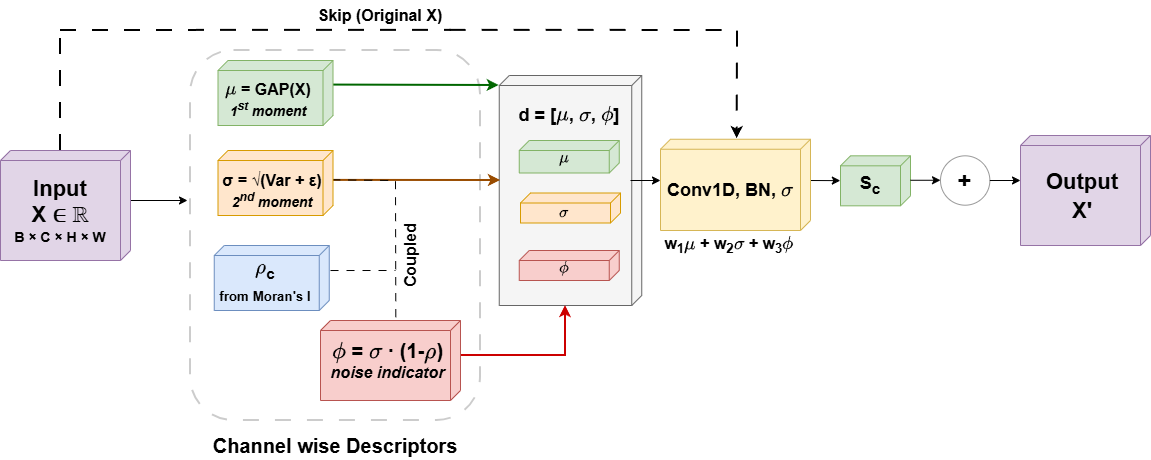

The diagram above was exported from draw.io. Its source (the exported page's mxGraphModel, read from the mxfile embedded in the PNG):
<mxGraphModel dx="2514" dy="874" grid="1" gridSize="10" guides="1" tooltips="1" connect="1" arrows="1" fold="1" page="1" pageScale="1" pageWidth="850" pageHeight="1100" math="1" shadow="0">
  <root>
    <mxCell id="0" />
    <mxCell id="1" parent="0" />
    <mxCell id="IksHCADja8j0ZWJ49efV-9" parent="1" style="verticalAlign=top;align=left;spacingTop=8;spacingLeft=2;spacingRight=12;shape=cube;size=10;direction=south;fontStyle=4;html=1;whiteSpace=wrap;fillColor=#f5f5f5;strokeColor=#666666;fontColor=#333333;" value="" vertex="1">
      <mxGeometry height="230" width="142.5" x="468.75" y="305" as="geometry" />
    </mxCell>
    <mxCell id="EVXIVjLIsQsO2kHcnzUT-49" parent="1" style="rounded=1;whiteSpace=wrap;html=1;dashed=1;dashPattern=8 8;strokeColor=#CCCCCC;strokeWidth=2;" value="" vertex="1">
      <mxGeometry height="370" width="290" x="160" y="280" as="geometry" />
    </mxCell>
    <mxCell id="EVXIVjLIsQsO2kHcnzUT-38" parent="1" style="ellipse;whiteSpace=wrap;html=1;aspect=fixed;strokeColor=#999999;" value="&lt;b&gt;&lt;font style=&quot;font-size: 24px;&quot;&gt;+&lt;/font&gt;&lt;/b&gt;" vertex="1">
      <mxGeometry height="49.37" width="49.37" x="910" y="385.32" as="geometry" />
    </mxCell>
    <mxCell id="EVXIVjLIsQsO2kHcnzUT-44" parent="1" style="text;html=1;whiteSpace=wrap;strokeColor=none;fillColor=none;align=center;verticalAlign=middle;rounded=0;" value="&lt;b&gt;&lt;font style=&quot;font-size: 18px; color: rgb(0, 0, 0);&quot;&gt;d = [\(\mu\), \(\sigma\), \(\phi\)]&lt;/font&gt;&lt;/b&gt;" vertex="1">
      <mxGeometry height="30" width="140" x="468.75" y="330" as="geometry" />
    </mxCell>
    <mxCell id="EVXIVjLIsQsO2kHcnzUT-50" edge="1" parent="1" style="endArrow=none;html=1;rounded=0;dashed=1;dashPattern=8 8;strokeColor=#000000;strokeWidth=2;entryX=0.944;entryY=0.994;entryDx=0;entryDy=0;entryPerimeter=0;" target="EVXIVjLIsQsO2kHcnzUT-71" value="">
      <mxGeometry height="50" relative="1" width="50" as="geometry">
        <mxPoint x="30" y="260" as="sourcePoint" />
        <mxPoint x="1040" y="260" as="targetPoint" />
      </mxGeometry>
    </mxCell>
    <mxCell id="EVXIVjLIsQsO2kHcnzUT-51" edge="1" parent="1" source="EVXIVjLIsQsO2kHcnzUT-71" style="endArrow=classic;html=1;rounded=0;entryX=-0.006;entryY=0.489;entryDx=0;entryDy=0;strokeColor=#000000;strokeWidth=2;exitX=0.935;exitY=0.994;exitDx=0;exitDy=0;exitPerimeter=0;entryPerimeter=0;dashed=1;dashPattern=8 8;" target="IksHCADja8j0ZWJ49efV-8" value="">
      <mxGeometry height="50" relative="1" width="50" as="geometry">
        <Array as="points">
          <mxPoint x="707" y="260" />
        </Array>
        <mxPoint x="693" y="253.75" as="sourcePoint" />
        <mxPoint x="706.75" y="379.9999999999998" as="targetPoint" />
      </mxGeometry>
    </mxCell>
    <mxCell id="EVXIVjLIsQsO2kHcnzUT-52" edge="1" parent="1" source="IksHCADja8j0ZWJ49efV-1" style="endArrow=classic;html=1;rounded=0;exitX=0;exitY=0;exitDx=50;exitDy=0;exitPerimeter=0;" value="">
      <mxGeometry height="50" relative="1" width="50" as="geometry">
        <mxPoint x="390" y="440" as="sourcePoint" />
        <mxPoint x="157" y="430" as="targetPoint" />
      </mxGeometry>
    </mxCell>
    <mxCell id="EVXIVjLIsQsO2kHcnzUT-53" edge="1" parent="1" source="IksHCADja8j0ZWJ49efV-4" style="endArrow=classic;html=1;rounded=0;entryX=0;entryY=0;entryDx=10;entryDy=142.5;entryPerimeter=0;strokeWidth=2;strokeColor=#006600;exitX=0.378;exitY=0.008;exitDx=0;exitDy=0;exitPerimeter=0;" target="IksHCADja8j0ZWJ49efV-9" value="">
      <mxGeometry height="50" relative="1" width="50" as="geometry">
        <mxPoint x="530" y="460" as="sourcePoint" />
        <mxPoint x="471.03999999999996" y="381.95000000000005" as="targetPoint" />
      </mxGeometry>
    </mxCell>
    <mxCell id="EVXIVjLIsQsO2kHcnzUT-54" edge="1" parent="1" source="IksHCADja8j0ZWJ49efV-6" style="endArrow=classic;html=1;rounded=0;exitX=0.46;exitY=0.004;exitDx=0;exitDy=0;entryX=0;entryY=0.5;entryDx=0;entryDy=0;strokeWidth=2;strokeColor=#994C00;exitPerimeter=0;" value="">
      <mxGeometry height="50" relative="1" width="50" as="geometry">
        <mxPoint x="420" y="440" as="sourcePoint" />
        <mxPoint x="470" y="409.9999999999999" as="targetPoint" />
      </mxGeometry>
    </mxCell>
    <mxCell id="EVXIVjLIsQsO2kHcnzUT-55" edge="1" parent="1" source="IksHCADja8j0ZWJ49efV-10" style="endArrow=classic;html=1;rounded=0;exitX=0;exitY=0;exitDx=35;exitDy=0;entryX=0;entryY=0;entryDx=230;entryDy=76.25;entryPerimeter=0;strokeWidth=2;strokeColor=#CC0000;exitPerimeter=0;" target="IksHCADja8j0ZWJ49efV-9" value="">
      <mxGeometry height="50" relative="1" width="50" as="geometry">
        <Array as="points">
          <mxPoint x="535" y="585" />
        </Array>
        <mxPoint x="670" y="760" as="sourcePoint" />
        <mxPoint x="470.2600000000002" y="478.34000000000003" as="targetPoint" />
      </mxGeometry>
    </mxCell>
    <mxCell id="EVXIVjLIsQsO2kHcnzUT-57" edge="1" parent="1" source="IksHCADja8j0ZWJ49efV-6" style="endArrow=none;html=1;rounded=0;entryX=0.036;entryY=0.462;entryDx=0;entryDy=0;dashed=1;dashPattern=8 8;strokeColor=#000000;exitX=0.451;exitY=0.007;exitDx=0;exitDy=0;exitPerimeter=0;entryPerimeter=0;" target="IksHCADja8j0ZWJ49efV-10" value="">
      <mxGeometry height="50" relative="1" width="50" as="geometry">
        <Array as="points">
          <mxPoint x="365" y="410" />
        </Array>
        <mxPoint x="310" y="410" as="sourcePoint" />
        <mxPoint x="365" y="540" as="targetPoint" />
      </mxGeometry>
    </mxCell>
    <mxCell id="EVXIVjLIsQsO2kHcnzUT-58" edge="1" parent="1" source="IksHCADja8j0ZWJ49efV-7" style="endArrow=none;html=1;rounded=0;exitX=0.385;exitY=-0.011;exitDx=0;exitDy=0;strokeColor=#000000;dashed=1;dashPattern=8 8;exitPerimeter=0;" value="">
      <mxGeometry height="50" relative="1" width="50" as="geometry">
        <Array as="points">
          <mxPoint x="365" y="500" />
        </Array>
        <mxPoint x="410" y="460" as="sourcePoint" />
        <mxPoint x="365" y="500" as="targetPoint" />
      </mxGeometry>
    </mxCell>
    <mxCell id="EVXIVjLIsQsO2kHcnzUT-60" edge="1" parent="1" style="endArrow=classic;html=1;rounded=0;entryX=0;entryY=0.5;entryDx=0;entryDy=0;" value="">
      <mxGeometry height="50" relative="1" width="50" as="geometry">
        <mxPoint x="600" y="410" as="sourcePoint" />
        <mxPoint x="630" y="410" as="targetPoint" />
      </mxGeometry>
    </mxCell>
    <mxCell id="EVXIVjLIsQsO2kHcnzUT-61" edge="1" parent="1" style="endArrow=classic;html=1;rounded=0;exitX=1;exitY=0.5;exitDx=0;exitDy=0;entryX=-0.003;entryY=0.338;entryDx=0;entryDy=0;entryPerimeter=0;" target="IksHCADja8j0ZWJ49efV-25" value="">
      <mxGeometry height="50" relative="1" width="50" as="geometry">
        <mxPoint x="780" y="410" as="sourcePoint" />
        <mxPoint x="805" y="409.9999999999998" as="targetPoint" />
      </mxGeometry>
    </mxCell>
    <mxCell id="EVXIVjLIsQsO2kHcnzUT-64" edge="1" parent="1" source="EVXIVjLIsQsO2kHcnzUT-38" style="endArrow=classic;html=1;rounded=0;exitX=1;exitY=0.5;exitDx=0;exitDy=0;entryX=0;entryY=0.5;entryDx=0;entryDy=0;" value="">
      <mxGeometry height="50" relative="1" width="50" as="geometry">
        <mxPoint x="950" y="410" as="sourcePoint" />
        <mxPoint x="990" y="409.9999999999998" as="targetPoint" />
      </mxGeometry>
    </mxCell>
    <mxCell id="EVXIVjLIsQsO2kHcnzUT-71" parent="1" style="text;html=1;whiteSpace=wrap;strokeColor=none;fillColor=none;align=center;verticalAlign=middle;rounded=0;" value="&lt;font style=&quot;font-size: 16px; color: rgb(0, 0, 0);&quot;&gt;&lt;b style=&quot;&quot;&gt;Skip (Original X)&lt;/b&gt;&lt;/font&gt;" vertex="1">
      <mxGeometry height="30" width="160" x="270" y="230" as="geometry" />
    </mxCell>
    <mxCell id="EVXIVjLIsQsO2kHcnzUT-72" parent="1" style="text;html=1;whiteSpace=wrap;strokeColor=none;fillColor=none;align=center;verticalAlign=middle;rounded=0;" value="&lt;font style=&quot;font-size: 20px; color: rgb(0, 0, 0);&quot;&gt;&lt;b style=&quot;&quot;&gt;Channel wise Descriptors&lt;/b&gt;&lt;/font&gt;" vertex="1">
      <mxGeometry height="30" width="260" x="175" y="660" as="geometry" />
    </mxCell>
    <mxCell id="IksHCADja8j0ZWJ49efV-1" parent="1" style="verticalAlign=top;align=left;spacingTop=8;spacingLeft=2;spacingRight=12;shape=cube;size=10;direction=south;fontStyle=4;html=1;whiteSpace=wrap;fillColor=#e1d5e7;strokeColor=#9673a6;" value="" vertex="1">
      <mxGeometry height="110" width="130" x="-30" y="380" as="geometry" />
    </mxCell>
    <mxCell id="IksHCADja8j0ZWJ49efV-2" parent="1" style="text;html=1;whiteSpace=wrap;strokeColor=none;fillColor=none;align=center;verticalAlign=middle;rounded=0;" value="&lt;div&gt;&lt;font style=&quot;color: rgb(0, 0, 0); font-size: 22px;&quot;&gt;&lt;b style=&quot;&quot;&gt;&lt;br&gt;&lt;/b&gt;&lt;/font&gt;&lt;/div&gt;&lt;font style=&quot;color: rgb(0, 0, 0); font-size: 22px;&quot;&gt;&lt;div style=&quot;&quot;&gt;&lt;font style=&quot;color: rgb(0, 0, 0); font-size: 22px;&quot;&gt;&lt;b&gt;Input&lt;/b&gt;&lt;/font&gt;&lt;/div&gt;&lt;b&gt;X ∈ ℝ&lt;/b&gt;&lt;/font&gt;&lt;div&gt;&lt;font style=&quot;font-size: 14px; color: rgb(0, 0, 0);&quot;&gt;&lt;b style=&quot;&quot;&gt;B × C × H × W&lt;/b&gt;&lt;/font&gt;&lt;/div&gt;" vertex="1">
      <mxGeometry height="95" width="120" x="-30" y="380" as="geometry" />
    </mxCell>
    <mxCell id="IksHCADja8j0ZWJ49efV-4" parent="1" style="verticalAlign=top;align=left;spacingTop=8;spacingLeft=2;spacingRight=12;shape=cube;size=10;direction=south;fontStyle=4;html=1;whiteSpace=wrap;fillColor=#d5e8d4;strokeColor=#82b366;" value="" vertex="1">
      <mxGeometry height="65" width="115" x="187.5" y="290" as="geometry" />
    </mxCell>
    <mxCell id="IksHCADja8j0ZWJ49efV-5" parent="1" style="text;html=1;whiteSpace=wrap;strokeColor=none;fillColor=none;align=center;verticalAlign=middle;rounded=0;" value="&lt;b&gt;&lt;font style=&quot;font-size: 16px; color: rgb(0, 0, 0);&quot;&gt;\(\mu\) = GAP(X)&lt;/font&gt;&lt;/b&gt;&lt;div&gt;&lt;b&gt;&lt;i&gt;&lt;font style=&quot;font-size: 14px; color: rgb(0, 0, 0);&quot;&gt;1&lt;sup style=&quot;&quot;&gt;st&lt;/sup&gt;&amp;nbsp;moment&lt;/font&gt;&lt;/i&gt;&lt;/b&gt;&lt;/div&gt;" vertex="1">
      <mxGeometry height="62.5" width="100" x="187.5" y="297.5" as="geometry" />
    </mxCell>
    <mxCell id="IksHCADja8j0ZWJ49efV-6" parent="1" style="verticalAlign=top;align=left;spacingTop=8;spacingLeft=2;spacingRight=12;shape=cube;size=10;direction=south;fontStyle=4;html=1;whiteSpace=wrap;fillColor=#ffe6cc;strokeColor=#d79b00;" value="" vertex="1">
      <mxGeometry height="65" width="115" x="187.5" y="380" as="geometry" />
    </mxCell>
    <mxCell id="IksHCADja8j0ZWJ49efV-7" parent="1" style="verticalAlign=top;align=left;spacingTop=8;spacingLeft=2;spacingRight=12;shape=cube;size=10;direction=south;fontStyle=4;html=1;whiteSpace=wrap;fillColor=#dae8fc;strokeColor=#6c8ebf;" value="" vertex="1">
      <mxGeometry height="65" width="115" x="183.75" y="475" as="geometry" />
    </mxCell>
    <mxCell id="IksHCADja8j0ZWJ49efV-8" parent="1" style="verticalAlign=top;align=left;spacingTop=8;spacingLeft=2;spacingRight=12;shape=cube;size=10;direction=south;fontStyle=4;html=1;whiteSpace=wrap;fillColor=#fff2cc;strokeColor=#d6b656;" value="" vertex="1">
      <mxGeometry height="91.25" width="150" x="630" y="368.75" as="geometry" />
    </mxCell>
    <mxCell id="IksHCADja8j0ZWJ49efV-10" parent="1" style="verticalAlign=top;align=left;spacingTop=8;spacingLeft=2;spacingRight=12;shape=cube;size=10;direction=south;fontStyle=4;html=1;whiteSpace=wrap;fillColor=#f8cecc;strokeColor=#b85450;" value="" vertex="1">
      <mxGeometry height="80" width="140" x="290" y="550" as="geometry" />
    </mxCell>
    <mxCell id="IksHCADja8j0ZWJ49efV-11" parent="1" style="verticalAlign=top;align=left;spacingTop=8;spacingLeft=2;spacingRight=12;shape=cube;size=10;direction=south;fontStyle=4;html=1;whiteSpace=wrap;fillColor=#d5e8d4;strokeColor=#82b366;" value="" vertex="1">
      <mxGeometry height="50" width="70" x="810" y="385.32" as="geometry" />
    </mxCell>
    <mxCell id="IksHCADja8j0ZWJ49efV-12" parent="1" style="text;html=1;whiteSpace=wrap;strokeColor=none;fillColor=none;align=center;verticalAlign=middle;rounded=0;" value="&lt;b&gt;&lt;font style=&quot;font-size: 16px; color: rgb(0, 0, 0);&quot;&gt;σ = √(Var + ε)&lt;/font&gt;&lt;/b&gt;&lt;div&gt;&lt;b&gt;&lt;font style=&quot;font-size: 14px; color: rgb(0, 0, 0);&quot;&gt;&lt;i style=&quot;&quot;&gt;2&lt;sup style=&quot;&quot;&gt;nd&lt;/sup&gt;&amp;nbsp;moment&lt;/i&gt;&lt;/font&gt;&lt;/b&gt;&lt;/div&gt;" vertex="1">
      <mxGeometry height="40" width="107.5" x="187.5" y="400" as="geometry" />
    </mxCell>
    <mxCell id="IksHCADja8j0ZWJ49efV-14" parent="1" style="text;html=1;whiteSpace=wrap;strokeColor=none;fillColor=none;align=center;verticalAlign=middle;rounded=0;" value="&lt;font style=&quot;color: rgb(0, 0, 0); font-size: 18px;&quot;&gt;&lt;b style=&quot;&quot;&gt;\(\rho\)&lt;sub style=&quot;&quot;&gt;c&lt;/sub&gt;&lt;/b&gt;&lt;/font&gt;&lt;div&gt;&lt;font style=&quot;font-size: 16px; color: rgb(0, 0, 0);&quot;&gt;&lt;sub style=&quot;&quot;&gt;&lt;b&gt;from Moran's I&lt;/b&gt;&lt;/sub&gt;&lt;/font&gt;&lt;/div&gt;" vertex="1">
      <mxGeometry height="37.5" width="120" x="175" y="492.5" as="geometry" />
    </mxCell>
    <mxCell id="IksHCADja8j0ZWJ49efV-15" parent="1" style="text;html=1;whiteSpace=wrap;strokeColor=none;fillColor=none;align=center;verticalAlign=middle;rounded=0;" value="&lt;font style=&quot;font-size: 20px; color: rgb(0, 0, 0);&quot;&gt;&lt;b style=&quot;&quot;&gt;\(\phi\) = \(\sigma\) · (1-\(\rho\))&lt;/b&gt;&lt;/font&gt;&lt;div&gt;&lt;font style=&quot;font-size: 16px; color: rgb(0, 0, 0);&quot;&gt;&lt;b style=&quot;&quot;&gt;&lt;i style=&quot;&quot;&gt;noise indicator&lt;/i&gt;&lt;/b&gt;&lt;/font&gt;&lt;/div&gt;" vertex="1">
      <mxGeometry height="30" width="165" x="275" y="575" as="geometry" />
    </mxCell>
    <mxCell id="IksHCADja8j0ZWJ49efV-16" parent="1" style="verticalAlign=top;align=left;spacingTop=8;spacingLeft=2;spacingRight=12;shape=cube;size=10;direction=south;fontStyle=4;html=1;whiteSpace=wrap;fillColor=#d5e8d4;strokeColor=#82b366;" value="" vertex="1">
      <mxGeometry height="32.5" width="100" x="488.75" y="370" as="geometry" />
    </mxCell>
    <mxCell id="IksHCADja8j0ZWJ49efV-17" parent="1" style="verticalAlign=top;align=left;spacingTop=8;spacingLeft=2;spacingRight=12;shape=cube;size=10;direction=south;fontStyle=4;html=1;whiteSpace=wrap;fillColor=#ffe6cc;strokeColor=#d79b00;" value="" vertex="1">
      <mxGeometry height="30" width="100" x="490" y="422.5" as="geometry" />
    </mxCell>
    <mxCell id="IksHCADja8j0ZWJ49efV-18" parent="1" style="verticalAlign=top;align=left;spacingTop=8;spacingLeft=2;spacingRight=12;shape=cube;size=10;direction=south;fontStyle=4;html=1;whiteSpace=wrap;fillColor=#f8cecc;strokeColor=#b85450;" value="" vertex="1">
      <mxGeometry height="30" width="100" x="488.75" y="480" as="geometry" />
    </mxCell>
    <mxCell id="IksHCADja8j0ZWJ49efV-19" parent="1" style="text;html=1;whiteSpace=wrap;strokeColor=none;fillColor=none;align=center;verticalAlign=middle;rounded=0;" value="&lt;font style=&quot;font-size: 14px; color: rgb(0, 0, 0);&quot;&gt;&lt;b&gt;\(\mu\)&lt;/b&gt;&lt;/font&gt;" vertex="1">
      <mxGeometry height="35" width="70" x="498.75" y="370" as="geometry" />
    </mxCell>
    <mxCell id="IksHCADja8j0ZWJ49efV-20" parent="1" style="text;html=1;whiteSpace=wrap;strokeColor=none;fillColor=none;align=center;verticalAlign=middle;rounded=0;" value="&lt;b&gt;&lt;font style=&quot;font-size: 14px; color: rgb(0, 0, 0);&quot;&gt;\(\sigma\)&lt;/font&gt;&lt;/b&gt;" vertex="1">
      <mxGeometry height="35" width="80" x="493.75" y="425" as="geometry" />
    </mxCell>
    <mxCell id="IksHCADja8j0ZWJ49efV-21" parent="1" style="text;html=1;whiteSpace=wrap;strokeColor=none;fillColor=none;align=center;verticalAlign=middle;rounded=0;" value="&lt;b&gt;&lt;font style=&quot;font-size: 14px; color: rgb(0, 0, 0);&quot;&gt;\(\phi\)&lt;/font&gt;&lt;/b&gt;" vertex="1">
      <mxGeometry height="35" width="60" x="503.75" y="480" as="geometry" />
    </mxCell>
    <mxCell id="IksHCADja8j0ZWJ49efV-23" parent="1" style="text;html=1;whiteSpace=wrap;strokeColor=none;fillColor=none;align=center;verticalAlign=middle;rounded=0;" value="&lt;b&gt;&lt;font style=&quot;font-size: 18px; color: rgb(0, 0, 0);&quot;&gt;Conv1D, BN, \(\sigma\)&lt;/font&gt;&lt;/b&gt;" vertex="1">
      <mxGeometry height="60" width="160" x="620" y="390" as="geometry" />
    </mxCell>
    <mxCell id="IksHCADja8j0ZWJ49efV-24" parent="1" style="text;html=1;whiteSpace=wrap;strokeColor=none;fillColor=none;align=center;verticalAlign=middle;rounded=0;" value="&lt;b&gt;&lt;font style=&quot;font-size: 16px; color: rgb(0, 0, 0);&quot;&gt;w&lt;sub&gt;1&lt;/sub&gt;\(\mu\) + w&lt;sub&gt;2&lt;/sub&gt;\(\sigma\) + w&lt;sub&gt;3&lt;/sub&gt;\(\phi\)&lt;/font&gt;&lt;/b&gt;" vertex="1">
      <mxGeometry height="30" width="180" x="608.75" y="460" as="geometry" />
    </mxCell>
    <mxCell id="IksHCADja8j0ZWJ49efV-25" parent="1" style="text;html=1;whiteSpace=wrap;strokeColor=none;fillColor=none;align=center;verticalAlign=middle;rounded=0;" value="&lt;b&gt;&lt;font style=&quot;font-size: 18px;&quot;&gt;S&lt;sub style=&quot;&quot;&gt;c&lt;/sub&gt;&lt;/font&gt;&lt;/b&gt;" vertex="1">
      <mxGeometry height="30" width="60" x="810" y="400" as="geometry" />
    </mxCell>
    <mxCell id="IksHCADja8j0ZWJ49efV-26" edge="1" parent="1" style="endArrow=classic;html=1;rounded=0;exitX=1;exitY=0.5;exitDx=0;exitDy=0;entryX=-0.003;entryY=0.338;entryDx=0;entryDy=0;entryPerimeter=0;" value="">
      <mxGeometry height="50" relative="1" width="50" as="geometry">
        <mxPoint x="880" y="409.76" as="sourcePoint" />
        <mxPoint x="910" y="409.76" as="targetPoint" />
      </mxGeometry>
    </mxCell>
    <mxCell id="IksHCADja8j0ZWJ49efV-27" parent="1" style="verticalAlign=top;align=left;spacingTop=8;spacingLeft=2;spacingRight=12;shape=cube;size=10;direction=south;fontStyle=4;html=1;whiteSpace=wrap;fillColor=#e1d5e7;strokeColor=#9673a6;" value="" vertex="1">
      <mxGeometry height="110" width="130" x="990" y="365" as="geometry" />
    </mxCell>
    <mxCell id="IksHCADja8j0ZWJ49efV-28" parent="1" style="text;html=1;whiteSpace=wrap;strokeColor=none;fillColor=none;align=center;verticalAlign=middle;rounded=0;" value="&lt;b style=&quot;&quot;&gt;&lt;sup style=&quot;&quot;&gt;&lt;span style=&quot;font-size: 22px;&quot;&gt;Output&amp;nbsp;&lt;/span&gt;&lt;/sup&gt;&lt;/b&gt;&lt;div&gt;&lt;b style=&quot;&quot;&gt;&lt;sup style=&quot;&quot;&gt;&lt;span style=&quot;font-size: 22px;&quot;&gt;X'&amp;nbsp;&lt;/span&gt;&lt;/sup&gt;&lt;/b&gt;&lt;/div&gt;" vertex="1">
      <mxGeometry height="95" width="130" x="990" y="380" as="geometry" />
    </mxCell>
    <mxCell id="IksHCADja8j0ZWJ49efV-30" edge="1" parent="1" source="IksHCADja8j0ZWJ49efV-2" style="endArrow=none;html=1;rounded=0;exitX=0.5;exitY=0;exitDx=0;exitDy=0;strokeWidth=2;dashed=1;dashPattern=8 8;" value="">
      <mxGeometry height="50" relative="1" width="50" as="geometry">
        <mxPoint x="380" y="460" as="sourcePoint" />
        <mxPoint x="30" y="260" as="targetPoint" />
      </mxGeometry>
    </mxCell>
    <mxCell id="IksHCADja8j0ZWJ49efV-31" parent="1" style="text;html=1;whiteSpace=wrap;strokeColor=none;fillColor=none;align=center;verticalAlign=middle;rounded=0;rotation=-90;" value="&lt;b&gt;&lt;font style=&quot;font-size: 16px;&quot;&gt;Coupled&lt;/font&gt;&lt;/b&gt;" vertex="1">
      <mxGeometry height="50" width="100" x="330" y="460" as="geometry" />
    </mxCell>
  </root>
</mxGraphModel>